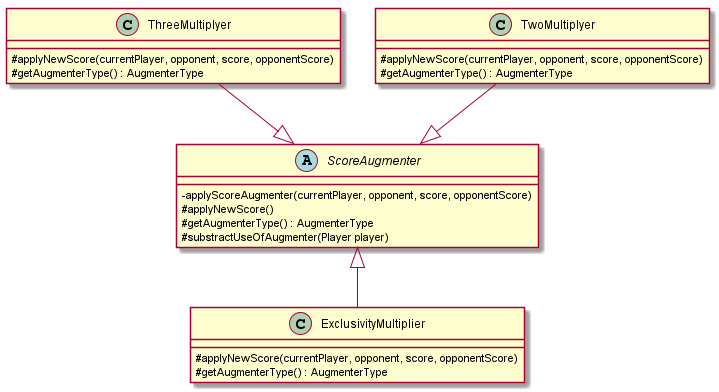

The diagram above was rendered by PlantUML. Its source (embedded in the PNG):
@startuml DiagramaUML-DetalleAugmentation-TP2

skinparam classAttributeIconSize 0

abstract ScoreAugmenter{
    - applyScoreAugmenter(currentPlayer, opponent, score, opponentScore)
    # applyNewScore()
    # getAugmenterType() : AugmenterType
    # substractUseOfAugmenter(Player player)
}

class ThreeMultiplyer{
    # applyNewScore(currentPlayer, opponent, score, opponentScore)
    # getAugmenterType() : AugmenterType
}

class TwoMultiplyer{
    # applyNewScore(currentPlayer, opponent, score, opponentScore)
    # getAugmenterType() : AugmenterType
}

class ExclusivityMultiplier{
    # applyNewScore(currentPlayer, opponent, score, opponentScore)
    # getAugmenterType() : AugmenterType
}


ThreeMultiplyer --|> ScoreAugmenter
TwoMultiplyer --|> ScoreAugmenter

ExclusivityMultiplier --up|> ScoreAugmenter

@enduml